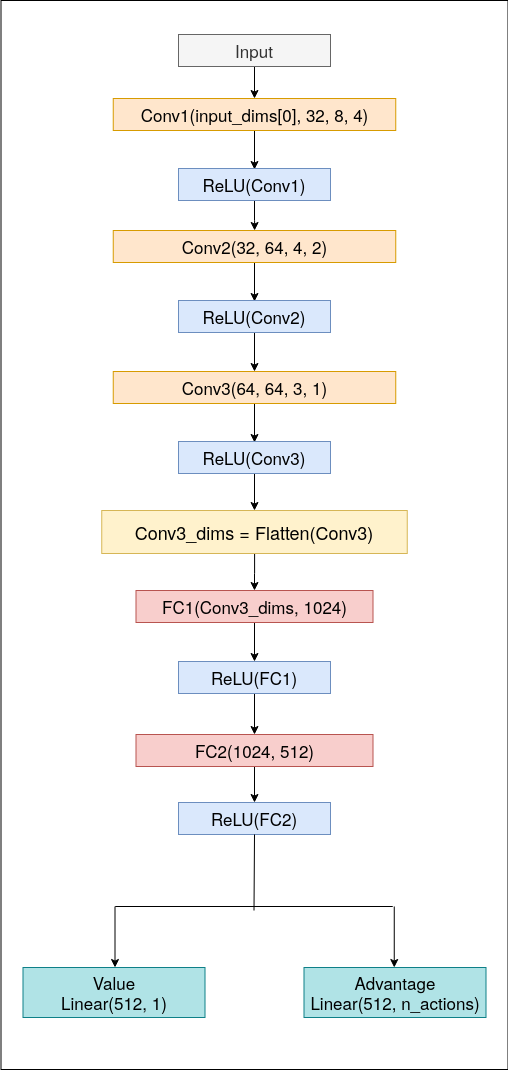

The diagram above was exported from draw.io. Its source (the exported page's mxGraphModel, read from the mxfile embedded in the PNG):
<mxGraphModel dx="1355" dy="738" grid="0" gridSize="10" guides="1" tooltips="1" connect="1" arrows="1" fold="1" page="0" pageScale="1" pageWidth="850" pageHeight="1100" math="0" shadow="0">
  <root>
    <mxCell id="0" />
    <mxCell id="1" parent="0" />
    <mxCell id="KNzUFKyiP6w36JwZJa5_-39" value="" style="rounded=0;whiteSpace=wrap;html=1;" vertex="1" parent="1">
      <mxGeometry x="148.5" y="8" width="507" height="1069" as="geometry" />
    </mxCell>
    <mxCell id="KNzUFKyiP6w36JwZJa5_-5" style="edgeStyle=orthogonalEdgeStyle;rounded=0;orthogonalLoop=1;jettySize=auto;html=1;entryX=0.5;entryY=0;entryDx=0;entryDy=0;" edge="1" parent="1" source="KNzUFKyiP6w36JwZJa5_-1" target="KNzUFKyiP6w36JwZJa5_-4">
      <mxGeometry relative="1" as="geometry" />
    </mxCell>
    <mxCell id="KNzUFKyiP6w36JwZJa5_-1" value="&lt;font style=&quot;font-size: 17px&quot;&gt;Input&lt;/font&gt;" style="rounded=0;whiteSpace=wrap;html=1;fillColor=#f5f5f5;strokeColor=#666666;fontColor=#333333;" vertex="1" parent="1">
      <mxGeometry x="326" y="42" width="152" height="32" as="geometry" />
    </mxCell>
    <mxCell id="KNzUFKyiP6w36JwZJa5_-8" style="edgeStyle=orthogonalEdgeStyle;rounded=0;orthogonalLoop=1;jettySize=auto;html=1;exitX=0.5;exitY=1;exitDx=0;exitDy=0;" edge="1" parent="1" source="KNzUFKyiP6w36JwZJa5_-4">
      <mxGeometry relative="1" as="geometry">
        <mxPoint x="402" y="177" as="targetPoint" />
      </mxGeometry>
    </mxCell>
    <mxCell id="KNzUFKyiP6w36JwZJa5_-4" value="&lt;font style=&quot;font-size: 17px&quot;&gt;Conv1(input_dims[0], 32, 8, 4)&lt;/font&gt;" style="rounded=0;whiteSpace=wrap;html=1;fillColor=#ffe6cc;strokeColor=#d79b00;" vertex="1" parent="1">
      <mxGeometry x="260.75" y="106" width="282.5" height="32" as="geometry" />
    </mxCell>
    <mxCell id="KNzUFKyiP6w36JwZJa5_-17" style="edgeStyle=orthogonalEdgeStyle;rounded=0;orthogonalLoop=1;jettySize=auto;html=1;" edge="1" parent="1" source="KNzUFKyiP6w36JwZJa5_-13" target="KNzUFKyiP6w36JwZJa5_-15">
      <mxGeometry relative="1" as="geometry" />
    </mxCell>
    <mxCell id="KNzUFKyiP6w36JwZJa5_-13" value="&lt;font style=&quot;font-size: 17px&quot;&gt;ReLU(Conv1)&lt;/font&gt;" style="rounded=0;whiteSpace=wrap;html=1;fillColor=#dae8fc;strokeColor=#6c8ebf;" vertex="1" parent="1">
      <mxGeometry x="326" y="176" width="152" height="32" as="geometry" />
    </mxCell>
    <mxCell id="KNzUFKyiP6w36JwZJa5_-14" style="edgeStyle=orthogonalEdgeStyle;rounded=0;orthogonalLoop=1;jettySize=auto;html=1;exitX=0.5;exitY=1;exitDx=0;exitDy=0;" edge="1" parent="1" source="KNzUFKyiP6w36JwZJa5_-15">
      <mxGeometry relative="1" as="geometry">
        <mxPoint x="402" y="309" as="targetPoint" />
      </mxGeometry>
    </mxCell>
    <mxCell id="KNzUFKyiP6w36JwZJa5_-15" value="&lt;font style=&quot;font-size: 17px&quot;&gt;Conv2(32, 64, 4, 2)&lt;/font&gt;" style="rounded=0;whiteSpace=wrap;html=1;fillColor=#ffe6cc;strokeColor=#d79b00;" vertex="1" parent="1">
      <mxGeometry x="260.75" y="238" width="282.5" height="32" as="geometry" />
    </mxCell>
    <mxCell id="KNzUFKyiP6w36JwZJa5_-22" style="edgeStyle=orthogonalEdgeStyle;rounded=0;orthogonalLoop=1;jettySize=auto;html=1;entryX=0.5;entryY=0;entryDx=0;entryDy=0;" edge="1" parent="1" source="KNzUFKyiP6w36JwZJa5_-16" target="KNzUFKyiP6w36JwZJa5_-20">
      <mxGeometry relative="1" as="geometry" />
    </mxCell>
    <mxCell id="KNzUFKyiP6w36JwZJa5_-16" value="&lt;font style=&quot;font-size: 17px&quot;&gt;ReLU(Conv2)&lt;/font&gt;" style="rounded=0;whiteSpace=wrap;html=1;fillColor=#dae8fc;strokeColor=#6c8ebf;" vertex="1" parent="1">
      <mxGeometry x="326" y="308" width="152" height="32" as="geometry" />
    </mxCell>
    <mxCell id="KNzUFKyiP6w36JwZJa5_-19" style="edgeStyle=orthogonalEdgeStyle;rounded=0;orthogonalLoop=1;jettySize=auto;html=1;exitX=0.5;exitY=1;exitDx=0;exitDy=0;" edge="1" parent="1" source="KNzUFKyiP6w36JwZJa5_-20">
      <mxGeometry relative="1" as="geometry">
        <mxPoint x="402" y="450" as="targetPoint" />
      </mxGeometry>
    </mxCell>
    <mxCell id="KNzUFKyiP6w36JwZJa5_-20" value="&lt;font style=&quot;font-size: 17px&quot;&gt;Conv3(64, 64, 3, 1)&lt;/font&gt;" style="rounded=0;whiteSpace=wrap;html=1;fillColor=#ffe6cc;strokeColor=#d79b00;" vertex="1" parent="1">
      <mxGeometry x="260.75" y="379" width="282.5" height="32" as="geometry" />
    </mxCell>
    <mxCell id="KNzUFKyiP6w36JwZJa5_-43" style="edgeStyle=orthogonalEdgeStyle;rounded=0;orthogonalLoop=1;jettySize=auto;html=1;entryX=0.5;entryY=0;entryDx=0;entryDy=0;" edge="1" parent="1" source="KNzUFKyiP6w36JwZJa5_-21" target="KNzUFKyiP6w36JwZJa5_-42">
      <mxGeometry relative="1" as="geometry" />
    </mxCell>
    <mxCell id="KNzUFKyiP6w36JwZJa5_-21" value="&lt;font style=&quot;font-size: 17px&quot;&gt;ReLU(Conv3)&lt;/font&gt;" style="rounded=0;whiteSpace=wrap;html=1;fillColor=#dae8fc;strokeColor=#6c8ebf;" vertex="1" parent="1">
      <mxGeometry x="326" y="449" width="152" height="32" as="geometry" />
    </mxCell>
    <mxCell id="KNzUFKyiP6w36JwZJa5_-26" style="edgeStyle=orthogonalEdgeStyle;rounded=0;orthogonalLoop=1;jettySize=auto;html=1;" edge="1" parent="1" source="KNzUFKyiP6w36JwZJa5_-23" target="KNzUFKyiP6w36JwZJa5_-25">
      <mxGeometry relative="1" as="geometry" />
    </mxCell>
    <mxCell id="KNzUFKyiP6w36JwZJa5_-23" value="&lt;font style=&quot;font-size: 17px&quot;&gt;FC1(Conv3_dims, 1024)&lt;/font&gt;" style="rounded=0;whiteSpace=wrap;html=1;fillColor=#f8cecc;strokeColor=#b85450;" vertex="1" parent="1">
      <mxGeometry x="283.5" y="598" width="237" height="32" as="geometry" />
    </mxCell>
    <mxCell id="KNzUFKyiP6w36JwZJa5_-30" style="edgeStyle=orthogonalEdgeStyle;rounded=0;orthogonalLoop=1;jettySize=auto;html=1;entryX=0.5;entryY=0;entryDx=0;entryDy=0;" edge="1" parent="1" source="KNzUFKyiP6w36JwZJa5_-25" target="KNzUFKyiP6w36JwZJa5_-28">
      <mxGeometry relative="1" as="geometry" />
    </mxCell>
    <mxCell id="KNzUFKyiP6w36JwZJa5_-25" value="&lt;font style=&quot;font-size: 17px&quot;&gt;ReLU(FC1)&lt;/font&gt;" style="rounded=0;whiteSpace=wrap;html=1;fillColor=#dae8fc;strokeColor=#6c8ebf;" vertex="1" parent="1">
      <mxGeometry x="326" y="669" width="152" height="32" as="geometry" />
    </mxCell>
    <mxCell id="KNzUFKyiP6w36JwZJa5_-27" style="edgeStyle=orthogonalEdgeStyle;rounded=0;orthogonalLoop=1;jettySize=auto;html=1;" edge="1" parent="1" source="KNzUFKyiP6w36JwZJa5_-28" target="KNzUFKyiP6w36JwZJa5_-29">
      <mxGeometry relative="1" as="geometry" />
    </mxCell>
    <mxCell id="KNzUFKyiP6w36JwZJa5_-28" value="&lt;font style=&quot;font-size: 17px&quot;&gt;FC2(1024, 512)&lt;/font&gt;" style="rounded=0;whiteSpace=wrap;html=1;fillColor=#f8cecc;strokeColor=#b85450;" vertex="1" parent="1">
      <mxGeometry x="283.5" y="742" width="237" height="32" as="geometry" />
    </mxCell>
    <mxCell id="KNzUFKyiP6w36JwZJa5_-29" value="&lt;font style=&quot;font-size: 17px&quot;&gt;ReLU(FC2)&lt;/font&gt;" style="rounded=0;whiteSpace=wrap;html=1;fillColor=#dae8fc;strokeColor=#6c8ebf;" vertex="1" parent="1">
      <mxGeometry x="326" y="810" width="152" height="32" as="geometry" />
    </mxCell>
    <mxCell id="KNzUFKyiP6w36JwZJa5_-32" value="" style="endArrow=none;html=1;entryX=0.5;entryY=1;entryDx=0;entryDy=0;" edge="1" parent="1" target="KNzUFKyiP6w36JwZJa5_-29">
      <mxGeometry width="50" height="50" relative="1" as="geometry">
        <mxPoint x="401.5" y="918" as="sourcePoint" />
        <mxPoint x="435.5" y="869" as="targetPoint" />
      </mxGeometry>
    </mxCell>
    <mxCell id="KNzUFKyiP6w36JwZJa5_-33" value="" style="endArrow=none;html=1;" edge="1" parent="1">
      <mxGeometry width="50" height="50" relative="1" as="geometry">
        <mxPoint x="262.75" y="914" as="sourcePoint" />
        <mxPoint x="540.25" y="914" as="targetPoint" />
      </mxGeometry>
    </mxCell>
    <mxCell id="KNzUFKyiP6w36JwZJa5_-34" value="" style="endArrow=classic;html=1;" edge="1" parent="1">
      <mxGeometry width="50" height="50" relative="1" as="geometry">
        <mxPoint x="262.5" y="914" as="sourcePoint" />
        <mxPoint x="262.5" y="975" as="targetPoint" />
      </mxGeometry>
    </mxCell>
    <mxCell id="KNzUFKyiP6w36JwZJa5_-35" value="" style="endArrow=classic;html=1;" edge="1" parent="1">
      <mxGeometry width="50" height="50" relative="1" as="geometry">
        <mxPoint x="541.75" y="914" as="sourcePoint" />
        <mxPoint x="541.75" y="975" as="targetPoint" />
      </mxGeometry>
    </mxCell>
    <mxCell id="KNzUFKyiP6w36JwZJa5_-36" value="&lt;div style=&quot;font-size: 17px&quot;&gt;&lt;font style=&quot;font-size: 17px&quot;&gt;Value&lt;/font&gt;&lt;/div&gt;&lt;div style=&quot;font-size: 17px&quot;&gt;&lt;font style=&quot;font-size: 17px&quot;&gt;Linear(512, 1)&lt;br&gt;&lt;/font&gt;&lt;/div&gt;" style="rounded=0;whiteSpace=wrap;html=1;fillColor=#b0e3e6;strokeColor=#0e8088;" vertex="1" parent="1">
      <mxGeometry x="170.5" y="975" width="182" height="50" as="geometry" />
    </mxCell>
    <mxCell id="KNzUFKyiP6w36JwZJa5_-38" value="&lt;div style=&quot;font-size: 17px&quot;&gt;&lt;font style=&quot;font-size: 17px&quot;&gt;Advantage&lt;/font&gt;&lt;/div&gt;&lt;div style=&quot;font-size: 17px&quot;&gt;&lt;font style=&quot;font-size: 17px&quot;&gt;Linear(512, n_actions)&lt;br&gt;&lt;/font&gt;&lt;/div&gt;" style="rounded=0;whiteSpace=wrap;html=1;fillColor=#b0e3e6;strokeColor=#0e8088;" vertex="1" parent="1">
      <mxGeometry x="451.5" y="975" width="182" height="50" as="geometry" />
    </mxCell>
    <mxCell id="KNzUFKyiP6w36JwZJa5_-44" style="edgeStyle=orthogonalEdgeStyle;rounded=0;orthogonalLoop=1;jettySize=auto;html=1;entryX=0.5;entryY=0;entryDx=0;entryDy=0;" edge="1" parent="1" source="KNzUFKyiP6w36JwZJa5_-42" target="KNzUFKyiP6w36JwZJa5_-23">
      <mxGeometry relative="1" as="geometry" />
    </mxCell>
    <mxCell id="KNzUFKyiP6w36JwZJa5_-42" value="&lt;font style=&quot;font-size: 18px&quot;&gt;Conv3_dims = Flatten(Conv3)&lt;/font&gt;" style="rounded=0;whiteSpace=wrap;html=1;fillColor=#fff2cc;strokeColor=#d6b656;" vertex="1" parent="1">
      <mxGeometry x="249.25" y="518" width="305.5" height="43" as="geometry" />
    </mxCell>
  </root>
</mxGraphModel>